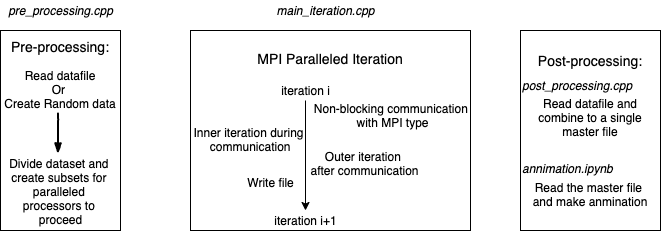

The diagram above was exported from draw.io. Its source (the exported page's mxGraphModel, read from the mxfile embedded in the PNG):
<mxGraphModel dx="1106" dy="588" grid="1" gridSize="10" guides="1" tooltips="1" connect="1" arrows="1" fold="1" page="1" pageScale="1" pageWidth="850" pageHeight="1100" math="0" shadow="0">
  <root>
    <mxCell id="0" />
    <mxCell id="1" parent="0" />
    <mxCell id="W90B0YMvngOfiC43Hr0n-1" value="&lt;font style=&quot;font-size: 14px&quot;&gt;Pre-processing:&lt;br&gt;&lt;/font&gt;&lt;br&gt;Read datafile&lt;br&gt;Or &lt;br&gt;Create Random data&lt;br&gt;&lt;br&gt;&lt;br&gt;&lt;br&gt;&lt;br&gt;&lt;br&gt;&lt;br&gt;&lt;br&gt;&lt;br&gt;" style="rounded=0;whiteSpace=wrap;html=1;" vertex="1" parent="1">
      <mxGeometry x="100" y="140" width="120" height="200" as="geometry" />
    </mxCell>
    <mxCell id="W90B0YMvngOfiC43Hr0n-5" value="Divide dataset and &lt;br&gt;create subsets for &lt;br&gt;paralleled &lt;br&gt;processors to &lt;br&gt;proceed" style="text;html=1;align=center;" vertex="1" parent="1">
      <mxGeometry x="105" y="260" width="110" height="80" as="geometry" />
    </mxCell>
    <mxCell id="W90B0YMvngOfiC43Hr0n-8" value="" style="rounded=0;comic=1;strokeWidth=2;endArrow=blockThin;html=1;fontFamily=Comic Sans MS;fontStyle=1;" edge="1" parent="1">
      <mxGeometry width="50" height="50" relative="1" as="geometry">
        <mxPoint x="157.5" y="223" as="sourcePoint" />
        <mxPoint x="157.5" y="263" as="targetPoint" />
      </mxGeometry>
    </mxCell>
    <mxCell id="W90B0YMvngOfiC43Hr0n-11" value="&lt;font style=&quot;font-size: 14px&quot;&gt;MPI Paralleled Iteration&lt;br&gt;&lt;br&gt;&lt;br&gt;&lt;br&gt;&lt;br&gt;&lt;br&gt;&lt;br&gt;&lt;br&gt;&lt;br&gt;&lt;br&gt;&lt;/font&gt;" style="rounded=0;whiteSpace=wrap;html=1;" vertex="1" parent="1">
      <mxGeometry x="290" y="140" width="280" height="200" as="geometry" />
    </mxCell>
    <mxCell id="W90B0YMvngOfiC43Hr0n-15" style="edgeStyle=orthogonalEdgeStyle;rounded=0;orthogonalLoop=1;jettySize=auto;html=1;" edge="1" parent="1" source="W90B0YMvngOfiC43Hr0n-14">
      <mxGeometry relative="1" as="geometry">
        <mxPoint x="405" y="320" as="targetPoint" />
      </mxGeometry>
    </mxCell>
    <mxCell id="W90B0YMvngOfiC43Hr0n-14" value="iteration i" style="text;html=1;align=center;verticalAlign=middle;resizable=0;points=[];autosize=1;" vertex="1" parent="1">
      <mxGeometry x="375" y="190" width="60" height="20" as="geometry" />
    </mxCell>
    <mxCell id="W90B0YMvngOfiC43Hr0n-16" value="Non-blocking communication &lt;br&gt;with MPI type" style="text;html=1;align=center;verticalAlign=middle;resizable=0;points=[];autosize=1;" vertex="1" parent="1">
      <mxGeometry x="407" y="210" width="170" height="30" as="geometry" />
    </mxCell>
    <mxCell id="W90B0YMvngOfiC43Hr0n-17" value="Inner iteration during&lt;br&gt;&amp;nbsp;communication" style="text;html=1;align=center;verticalAlign=middle;resizable=0;points=[];autosize=1;" vertex="1" parent="1">
      <mxGeometry x="283" y="234" width="130" height="30" as="geometry" />
    </mxCell>
    <mxCell id="W90B0YMvngOfiC43Hr0n-18" value="Outer iteration &lt;br&gt;after communication" style="text;html=1;align=center;verticalAlign=middle;resizable=0;points=[];autosize=1;" vertex="1" parent="1">
      <mxGeometry x="404" y="258" width="120" height="30" as="geometry" />
    </mxCell>
    <mxCell id="W90B0YMvngOfiC43Hr0n-19" value="Write file" style="text;html=1;align=center;verticalAlign=middle;resizable=0;points=[];autosize=1;" vertex="1" parent="1">
      <mxGeometry x="340" y="282" width="60" height="20" as="geometry" />
    </mxCell>
    <mxCell id="W90B0YMvngOfiC43Hr0n-20" value="iteration i+1" style="text;html=1;align=center;verticalAlign=middle;resizable=0;points=[];autosize=1;" vertex="1" parent="1">
      <mxGeometry x="365" y="320" width="80" height="20" as="geometry" />
    </mxCell>
    <mxCell id="W90B0YMvngOfiC43Hr0n-21" value="&lt;font style=&quot;font-size: 14px&quot;&gt;Post-processing:&lt;br&gt;&lt;/font&gt;&lt;br&gt;&lt;br&gt;Read datafile and combine to a single master file&lt;br&gt;&lt;br&gt;&lt;br&gt;&lt;br&gt;Read the master file &lt;br&gt;and make anmination&lt;br&gt;" style="rounded=0;whiteSpace=wrap;html=1;" vertex="1" parent="1">
      <mxGeometry x="620" y="140" width="140" height="200" as="geometry" />
    </mxCell>
    <mxCell id="W90B0YMvngOfiC43Hr0n-22" value="&lt;i&gt;pre_processing.cpp&lt;/i&gt;" style="text;html=1;align=center;verticalAlign=middle;resizable=0;points=[];autosize=1;" vertex="1" parent="1">
      <mxGeometry x="100" y="110" width="120" height="20" as="geometry" />
    </mxCell>
    <mxCell id="W90B0YMvngOfiC43Hr0n-23" value="&lt;i&gt;main_iteration.cpp&lt;/i&gt;" style="text;html=1;align=center;verticalAlign=middle;resizable=0;points=[];autosize=1;" vertex="1" parent="1">
      <mxGeometry x="370" y="110" width="110" height="20" as="geometry" />
    </mxCell>
    <mxCell id="W90B0YMvngOfiC43Hr0n-24" value="&lt;i&gt;post_processing.cpp&lt;/i&gt;" style="text;html=1;" vertex="1" parent="1">
      <mxGeometry x="620" y="182" width="140" height="30" as="geometry" />
    </mxCell>
    <mxCell id="W90B0YMvngOfiC43Hr0n-26" value="&lt;i&gt;annimation.ipynb&lt;/i&gt;" style="text;html=1;" vertex="1" parent="1">
      <mxGeometry x="620" y="265" width="120" height="30" as="geometry" />
    </mxCell>
  </root>
</mxGraphModel>